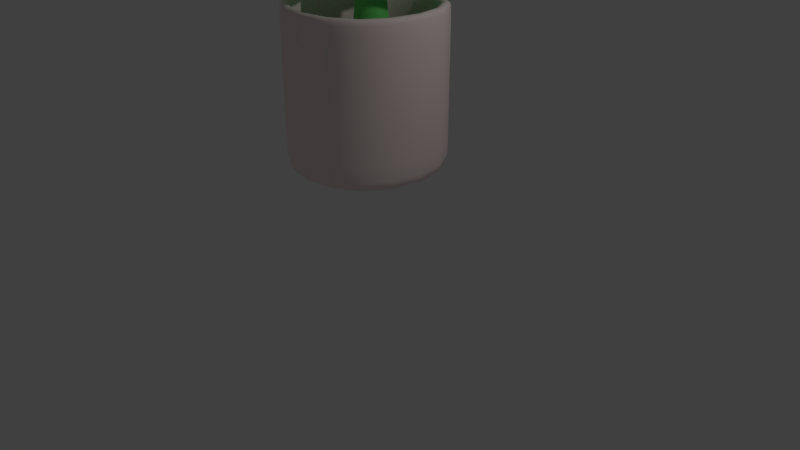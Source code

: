 # Source: Plant.blend  (saved by Blender 2.79.0; exported with 4.5.12 LTS)
import bpy
from mathutils import Matrix  # noqa: F401  (used for matrix-valued properties, if any)

bpy.ops.wm.read_factory_settings(use_empty=True)
scene = bpy.context.scene
scene.name = 'Scene'

# ---- collections
col_collection_1 = bpy.data.collections.new('Collection 1'); scene.collection.children.link(col_collection_1)

# ---- materials (node trees are filled in below, after node groups)
mat_material_004 = bpy.data.materials.new('Material.004')
mat_material_004.alpha_threshold = 0.0
mat_material_004.use_transparent_shadow = False
mat_material_004.diffuse_color = (0.06525, 0.01457, 0.005252, 1.0)
mat_material_004.roughness = 0.5
mat_material_002 = bpy.data.materials.new('Material.002')
mat_material_002.alpha_threshold = 0.0
mat_material_002.use_transparent_shadow = False
mat_material_002.diffuse_color = (0.01068, 0.9849, 0.1914, 1.0)
mat_material_002.roughness = 0.5
mat_material_001 = bpy.data.materials.new('Material.001')
mat_material_001.alpha_threshold = 0.0
mat_material_001.use_transparent_shadow = False
mat_material_001.diffuse_color = (0.1847, 0.8, 0.1942, 1.0)
mat_material_001.roughness = 0.5
mat_material_003 = bpy.data.materials.new('Material.003')
mat_material_003.alpha_threshold = 0.0
mat_material_003.use_transparent_shadow = False
mat_material_003.diffuse_color = (1.0, 0.84, 0.827, 1.0)
mat_material_003.roughness = 0.5

# ---- material node trees

# ---- world
world_world = bpy.data.worlds.new('World'); scene.world = world_world
world_world.color = (0.05088, 0.05088, 0.05088)
world_world.use_sun_shadow = False
world_world.sun_shadow_jitter_overblur = 0.0
world_world.cycles.sampling_method = 'MANUAL'

# ---- cameras
cam_camera = bpy.data.cameras.new('Camera')
cam_camera.clip_end = 100.0
cam_camera.lens = 35.0
cam_camera.sensor_width = 32.0
cam_camera.sensor_height = 18.0
cam_camera.ortho_scale = 7.314
cam_camera.dof.focus_distance = 0.0
cam_camera.dof.aperture_fstop = 128.0

# ---- lights
light_lamp = bpy.data.lights.new('Lamp', 'POINT')
light_lamp.transmission_factor = 0.0
light_lamp.cutoff_distance = 30.0
light_lamp.energy = 100.0
light_lamp.shadow_buffer_clip_start = 1.001
light_lamp.shadow_soft_size = 0.1
light_lamp.shadow_maximum_resolution = 0.006
light_lamp.use_absolute_resolution = True

# ---- meshes
me_circle = bpy.data.meshes.new('Circle')
me_circle.from_pydata([(0.0, 1.0, 0.0), (-0.1951, 0.9808, 0.0), (-0.3827, 0.9239, 0.0), (-0.5556, 0.8315, 0.0), (-0.7071, 0.7071, 0.0), (-0.8315, 0.5556, 0.0), (-0.9239, 0.3827, 0.0), (-0.9808, 0.1951, 0.0), (-1.0, 7.55e-08, 0.0), (-0.9808, -0.1951, 0.0), (-0.9239, -0.3827, 0.0), (-0.8315, -0.5556, 0.0), (-0.7071, -0.7071, 0.0), (-0.5556, -0.8315, 0.0), (-0.3827, -0.9239, 0.0), (-0.1951, -0.9808, 0.0), (3.258e-07, -1.0, 0.0), (0.1951, -0.9808, 0.0), (0.3827, -0.9239, 0.0), (0.5556, -0.8315, 0.0), (0.7071, -0.7071, 0.0), (0.8315, -0.5556, 0.0), (0.9239, -0.3827, 0.0), (0.9808, -0.1951, 0.0), (1.0, 9.656e-07, 0.0), (0.9808, 0.1951, 0.0), (0.9239, 0.3827, 0.0), (0.8315, 0.5556, 0.0), (0.7071, 0.7071, 0.0), (0.5556, 0.8315, 0.0), (0.3827, 0.9239, 0.0), (0.1951, 0.9808, 0.0)], [], [(1, 2, 3, 4, 5, 6, 7, 8, 9, 10, 11, 12, 13, 14, 15, 16, 17, 18, 19, 20, 21, 22, 23, 24, 25, 26, 27, 28, 29, 30, 31, 0)])
me_circle.materials.append(mat_material_004)
me_circle.use_remesh_preserve_volume = False
me_circle.use_remesh_preserve_attributes = False
me_circle.use_mirror_vertex_groups = False
me_circle.update()
me_plane = bpy.data.meshes.new('Plane')
me_plane.from_pydata([(-0.1459, -1.435, 0.02081), (0.1814, -1.435, 0.04629), (-0.1644, 1.0, 0.0), (0.1644, 1.0, 0.0), (-0.7421, 0.0, 0.0), (0.7421, 0.0, 0.0), (-0.5476, -0.7979, 0.05736), (0.5476, -0.7979, 0.05736), (0.0, -1.435, -0.04928), (0.0, 1.0, 0.0), (0.0, 0.0, -0.1786), (0.0, -0.7979, -0.1213), (-2.245, 1.299, -0.9903), (-2.225, 0.977, -1.049), (0.1079, 1.354, -0.3646), (0.1345, 1.036, -0.447), (-0.9036, 1.898, -0.4829), (-0.7834, 0.4665, -0.8548), (-1.672, 1.685, -0.688), (-1.583, 0.6289, -0.9624), (-2.216, 1.177, -1.092), (0.1212, 1.195, -0.4058), (-0.7988, 1.229, -0.8353), (-1.583, 1.204, -0.9917), (-2.56, 1.299, 0.1656), (-2.54, 0.977, 0.1074), (-0.2073, 1.354, 0.7913), (-0.1806, 1.036, 0.7089), (-1.219, 1.898, 0.6731), (-1.099, 0.4665, 0.3012), (-1.987, 1.685, 0.4679), (-1.898, 0.6289, 0.1935), (-2.531, 1.177, 0.06378), (-0.194, 1.195, 0.7501), (-1.114, 1.229, 0.3207), (-1.898, 1.204, 0.1643), (-1.044, 0.9848, 2.856), (-1.899, 0.8852, 2.581), (-2.614, 0.9998, 2.468), (-2.641, 1.345, 2.551), (-1.951, 1.507, 2.742), (-1.08, 1.422, 2.97), (-2.671, 1.495, 2.652), (-2.932, 1.08, 2.421), (-1.037, 0.7544, 2.841), (-0.5976, 1.277, 3.106), (-1.11, 1.629, 3.068), (-1.895, 0.5506, 2.583), (-1.54, 1.516, 2.844), (-2.0, 1.795, 2.906), (-2.616, 0.8059, 2.486), (-2.318, 1.437, 2.649), (-2.942, 1.241, 2.45), (-0.5842, 1.119, 3.065), (-1.487, 0.8929, 2.682), (-2.276, 0.931, 2.519), (-2.619, 1.183, 2.48), (-1.914, 1.208, 2.62), (-1.056, 1.209, 2.892), (-2.882, 1.335, 2.526), (-2.856, 0.9615, 2.448), (-0.729, 1.405, 3.107), (-0.694, 0.988, 2.999), (-1.585, 1.807, 2.998), (-1.481, 0.561, 2.674), (-2.36, 1.667, 2.791), (-2.276, 0.6551, 2.532), (-2.932, 1.17, 2.418), (-0.5909, 1.198, 3.086), (-1.504, 1.215, 2.727), (-2.286, 1.195, 2.546), (-2.832, 1.3, 1.294), (-2.812, 0.9775, 1.235), (-0.479, 1.354, 1.919), (-0.4523, 1.037, 1.837), (-1.49, 1.899, 1.801), (-1.37, 0.4669, 1.429), (-2.259, 1.686, 1.596), (-2.17, 0.6293, 1.322), (-2.802, 1.178, 1.192), (-0.4656, 1.196, 1.878), (-1.386, 1.23, 1.449), (-2.17, 1.205, 1.292), (1.791, 0.7136, 2.993), (1.842, 1.034, 2.943), (-0.542, 0.965, 2.341), (-0.4847, 1.28, 2.267), (0.316, 0.2984, 2.732), (0.5745, 1.721, 2.398), (1.102, 0.4099, 2.951), (1.293, 1.46, 2.704), (1.832, 0.8351, 2.894), (-0.5134, 1.123, 2.304), (0.4855, 0.9631, 2.398), (1.237, 0.8881, 2.66), (1.287, 0.7358, 4.097), (1.338, 1.056, 4.047), (-1.046, 0.9872, 3.445), (-0.9886, 1.302, 3.371), (-0.1878, 0.3206, 3.837), (0.07069, 1.743, 3.503), (0.598, 0.4321, 4.055), (0.7888, 1.482, 3.809), (1.328, 0.8573, 3.999), (-1.017, 1.145, 3.408), (-0.01835, 0.9854, 3.502), (0.7336, 0.9104, 3.765), (2.129, 0.7097, 1.883), (2.18, 1.03, 1.833), (-0.2038, 0.9611, 1.231), (-0.1465, 1.276, 1.157), (0.6542, 0.2945, 1.623), (0.9127, 1.717, 1.288), (1.44, 0.406, 1.841), (1.631, 1.456, 1.595), (2.17, 0.8312, 1.784), (-0.1752, 1.119, 1.194), (0.8237, 0.9592, 1.288), (1.576, 0.8842, 1.55), (2.444, 0.7097, 0.7269), (2.495, 1.03, 0.6772), (0.1113, 0.9611, 0.07519), (0.1686, 1.276, 0.001144), (0.9694, 0.2945, 0.4666), (1.228, 1.717, 0.1324), (1.755, 0.406, 0.6852), (1.946, 1.456, 0.4386), (2.485, 0.8312, 0.6283), (0.14, 1.119, 0.03816), (1.139, 0.9592, 0.1318), (1.891, 0.8842, 0.3942), (0.02703, 0.9379, 0.06795), (0.3373, 1.043, 0.0888), (-0.7558, 3.232, -0.1612), (-0.4437, 3.336, -0.1658), (-0.9898, 2.105, -0.06752), (0.4191, 2.572, -0.08808), (-0.5551, 1.417, 0.05532), (0.4845, 1.761, 0.04015), (0.1665, 0.9777, -0.003894), (-0.5997, 3.284, -0.1635), (-0.2829, 2.323, -0.2558), (-0.03284, 1.574, -0.1302), (-0.2881, 0.9379, 1.224), (0.02217, 1.043, 1.245), (-1.071, 3.232, 0.9947), (-0.7588, 3.336, 0.9902), (-1.305, 2.105, 1.088), (0.1039, 2.572, 1.068), (-0.8702, 1.417, 1.211), (0.1693, 1.761, 1.196), (-0.1487, 0.9777, 1.152), (-0.9149, 3.284, 0.9924), (-0.598, 2.323, 0.9002), (-0.348, 1.574, 1.026), (-0.9811, 1.157, 3.479), (-0.6708, 1.262, 3.5), (-1.764, 3.451, 3.25), (-1.452, 3.555, 3.245), (-1.998, 2.324, 3.343), (-0.589, 2.791, 3.323), (-1.563, 1.636, 3.466), (-0.5236, 1.98, 3.451), (-0.8416, 1.197, 3.407), (-1.608, 3.503, 3.247), (-1.291, 2.542, 3.155), (-1.041, 1.793, 3.281), (-0.604, 0.9706, 2.34), (-0.2938, 1.076, 2.361), (-1.387, 3.265, 2.111), (-1.075, 3.368, 2.106), (-1.621, 2.138, 2.204), (-0.212, 2.605, 2.184), (-1.186, 1.45, 2.327), (-0.1466, 1.794, 2.312), (-0.4646, 1.01, 2.268), (-1.231, 3.317, 2.108), (-0.9139, 2.356, 2.016), (-0.6639, 1.607, 2.142), (-0.7661, -1.4, 2.296), (-0.4388, -1.4, 2.321), (-0.7846, 1.035, 2.275), (-0.4558, 1.035, 2.275), (-1.362, 0.03459, 2.275), (0.1219, 0.03459, 2.275), (-1.168, -0.7633, 2.332), (-0.07258, -0.7633, 2.332), (-0.6202, -1.4, 2.226), (-0.6202, 1.035, 2.275), (-0.6202, 0.03459, 2.096), (-0.6202, -0.7633, 2.154), (-1.081, -1.204, 3.452), (-0.754, -1.204, 3.477), (-1.1, 1.231, 3.431), (-0.7709, 1.231, 3.431), (-1.677, 0.2314, 3.431), (-0.1932, 0.2314, 3.431), (-1.483, -0.5664, 3.488), (-0.3877, -0.5664, 3.488), (-0.9353, -1.204, 3.382), (-0.9353, 1.231, 3.431), (-0.9353, 0.2314, 3.252), (-0.9353, -0.5664, 3.31), (-0.461, -1.435, 1.177), (-0.1338, -1.435, 1.202), (-0.4796, 1.0, 1.156), (-0.1507, 1.0, 1.156), (-1.057, 5.922e-07, 1.156), (0.427, 5.999e-07, 1.156), (-0.8628, -0.7979, 1.213), (0.2325, -0.7979, 1.213), (-0.3151, -1.435, 1.107), (-0.3151, 1.0, 1.156), (-0.3151, 5.957e-07, 0.9773), (-0.3151, -0.7979, 1.035)], [], [(10, 5, 3, 9), (11, 7, 5, 10), (8, 1, 7, 11), (0, 8, 11, 6), (6, 11, 10, 4), (4, 10, 9, 2), (22, 17, 15, 21), (23, 19, 17, 22), (20, 13, 19, 23), (12, 20, 23, 18), (18, 23, 22, 16), (16, 22, 21, 14), (34, 29, 27, 33), (35, 31, 29, 34), (32, 25, 31, 35), (24, 32, 35, 30), (30, 35, 34, 28), (28, 34, 33, 26), (36, 58, 69, 54), (36, 54, 64, 44), (36, 44, 62, 53), (36, 53, 68, 58), (37, 57, 70, 55), (37, 55, 66, 47), (37, 47, 64, 54), (37, 54, 69, 57), (38, 56, 67, 43), (38, 43, 60, 50), (38, 50, 66, 55), (38, 55, 70, 56), (39, 42, 59, 52), (39, 52, 67, 56), (39, 56, 70, 51), (39, 51, 65, 42), (40, 49, 65, 51), (40, 51, 70, 57), (40, 57, 69, 48), (40, 48, 63, 49), (41, 46, 63, 48), (41, 48, 69, 58), (41, 58, 68, 45), (41, 45, 61, 46), (81, 76, 74, 80), (82, 78, 76, 81), (79, 72, 78, 82), (71, 79, 82, 77), (77, 82, 81, 75), (75, 81, 80, 73), (93, 88, 86, 92), (94, 90, 88, 93), (91, 84, 90, 94), (83, 91, 94, 89), (89, 94, 93, 87), (87, 93, 92, 85), (105, 100, 98, 104), (106, 102, 100, 105), (103, 96, 102, 106), (95, 103, 106, 101), (101, 106, 105, 99), (99, 105, 104, 97), (117, 112, 110, 116), (118, 114, 112, 117), (115, 108, 114, 118), (107, 115, 118, 113), (113, 118, 117, 111), (111, 117, 116, 109), (129, 124, 122, 128), (130, 126, 124, 129), (127, 120, 126, 130), (119, 127, 130, 125), (125, 130, 129, 123), (123, 129, 128, 121), (141, 136, 134, 140), (142, 138, 136, 141), (139, 132, 138, 142), (131, 139, 142, 137), (137, 142, 141, 135), (135, 141, 140, 133), (153, 148, 146, 152), (154, 150, 148, 153), (151, 144, 150, 154), (143, 151, 154, 149), (149, 154, 153, 147), (147, 153, 152, 145), (165, 160, 158, 164), (166, 162, 160, 165), (163, 156, 162, 166), (155, 163, 166, 161), (161, 166, 165, 159), (159, 165, 164, 157), (177, 172, 170, 176), (178, 174, 172, 177), (175, 168, 174, 178), (167, 175, 178, 173), (173, 178, 177, 171), (171, 177, 176, 169), (189, 184, 182, 188), (190, 186, 184, 189), (187, 180, 186, 190), (179, 187, 190, 185), (185, 190, 189, 183), (183, 189, 188, 181), (201, 196, 194, 200), (202, 198, 196, 201), (199, 192, 198, 202), (191, 199, 202, 197), (197, 202, 201, 195), (195, 201, 200, 193), (213, 208, 206, 212), (214, 210, 208, 213), (211, 204, 210, 214), (203, 211, 214, 209), (209, 214, 213, 207), (207, 213, 212, 205)])
me_plane.polygons.foreach_set('use_smooth', [True] * 114)
me_plane.materials.append(mat_material_002)
me_plane.use_remesh_preserve_volume = False
me_plane.use_remesh_preserve_attributes = False
me_plane.use_mirror_vertex_groups = False
me_plane.update()
me_cylinder = bpy.data.meshes.new('Cylinder')
me_cylinder.from_pydata([(0.0, 1.0, -1.0), (-1.086e-08, 0.1963, 0.8575), (0.5, 0.866, -1.0), (0.09817, 0.17, 0.8575), (0.866, 0.5, -1.0), (0.17, 0.09817, 0.8575), (1.0, -4.371e-08, -1.0), (0.1963, -1.301e-07, 0.8575), (0.866, -0.5, -1.0), (0.17, -0.09817, 0.8575), (0.5, -0.866, -1.0), (0.09817, -0.17, 0.8575), (1.51e-07, -1.0, -1.0), (1.878e-08, -0.1963, 0.8575), (-0.5, -0.866, -1.0), (-0.09817, -0.17, 0.8575), (-0.866, -0.5, -1.0), (-0.17, -0.09817, 0.8575), (-1.0, -4.649e-07, -1.0), (-0.1963, -2.128e-07, 0.8575), (-0.866, 0.5, -1.0), (-0.17, 0.09817, 0.8575), (-0.5, 0.866, -1.0), (-0.09817, 0.17, 0.8575), (0.0, 1.0, -0.977), (0.5, 0.866, -0.977), (0.866, 0.5, -0.977), (1.0, -4.371e-08, -0.977), (0.866, -0.5, -0.977), (0.5, -0.866, -0.977), (1.51e-07, -1.0, -0.977), (-0.5, -0.866, -0.977), (-0.866, -0.5, -0.977), (-1.0, -4.649e-07, -0.977), (-0.866, 0.5, -0.977), (-0.5, 0.866, -0.977), (-9.719e-09, 0.3117, 0.8561), (0.1558, 0.2699, 0.8561), (0.2699, 0.1558, 0.8561), (0.3117, -1.191e-07, 0.8561), (0.2699, -0.1558, 0.8561), (0.1558, -0.2699, 0.8561), (3.734e-08, -0.3117, 0.8561), (-0.1558, -0.2699, 0.8561), (-0.2699, -0.1558, 0.8561), (-0.3117, -2.503e-07, 0.8561), (-0.2699, 0.1558, 0.8561), (-0.1558, 0.2699, 0.8561), (0.2442, 0.4229, -0.2085), (0.4229, 0.2442, -0.2085), (0.4883, -9.973e-08, -0.2085), (0.4229, -0.2442, -0.2085), (0.2442, -0.4229, -0.2085), (6.651e-08, -0.4883, -0.2085), (-0.2442, -0.4229, -0.2085), (-0.4229, -0.2442, -0.2085), (-0.4883, -3.054e-07, -0.2085), (-0.4229, 0.2442, -0.2085), (-0.2442, 0.4229, -0.2085), (-7.224e-09, 0.4883, -0.2085)], [], [(36, 1, 3, 37), (37, 3, 5, 38), (38, 5, 7, 39), (39, 7, 9, 40), (40, 9, 11, 41), (41, 11, 13, 42), (42, 13, 15, 43), (43, 15, 17, 44), (44, 17, 19, 45), (45, 19, 21, 46), (3, 1, 23, 21, 19, 17, 15, 13, 11, 9, 7, 5), (46, 21, 23, 47), (47, 23, 1, 36), (0, 2, 4, 6, 8, 10, 12, 14, 16, 18, 20, 22), (22, 35, 24, 0), (20, 34, 35, 22), (18, 33, 34, 20), (16, 32, 33, 18), (14, 31, 32, 16), (12, 30, 31, 14), (10, 29, 30, 12), (8, 28, 29, 10), (6, 27, 28, 8), (4, 26, 27, 6), (2, 25, 26, 4), (0, 24, 25, 2), (58, 47, 36, 59), (57, 46, 47, 58), (56, 45, 46, 57), (55, 44, 45, 56), (54, 43, 44, 55), (53, 42, 43, 54), (52, 41, 42, 53), (51, 40, 41, 52), (50, 39, 40, 51), (49, 38, 39, 50), (48, 37, 38, 49), (59, 36, 37, 48), (24, 59, 48, 25), (25, 48, 49, 26), (26, 49, 50, 27), (27, 50, 51, 28), (28, 51, 52, 29), (29, 52, 53, 30), (30, 53, 54, 31), (31, 54, 55, 32), (32, 55, 56, 33), (33, 56, 57, 34), (34, 57, 58, 35), (35, 58, 59, 24)])
me_cylinder.polygons.foreach_set('use_smooth', [True] * 50)
me_cylinder.materials.append(mat_material_001)
me_cylinder.use_remesh_preserve_volume = False
me_cylinder.use_remesh_preserve_attributes = False
me_cylinder.use_mirror_vertex_groups = False
me_cylinder.update()
me_cube_001 = bpy.data.meshes.new('Cube.001')
me_cube_001.from_pydata([(-0.9344, 0.0, 0.9315), (-0.8721, -0.3738, 0.9315), (-0.9251, 0.0, 0.9752), (-0.8721, 0.3738, 0.9315), (-0.9375, 0.0, 0.8303), (-0.875, -0.375, 0.8303), (-0.8634, -0.37, 0.9752), (-0.8634, 0.37, 0.9752), (-0.875, 0.375, 0.8303), (0.0, 0.9344, 0.9315), (-0.3738, 0.8721, 0.9315), (0.0, 0.9251, 0.9752), (0.3738, 0.8721, 0.9315), (0.0, 0.9375, 0.8303), (-0.375, 0.875, 0.8303), (-0.37, 0.8634, 0.9752), (0.37, 0.8634, 0.9752), (0.375, 0.875, 0.8303), (0.9344, 0.0, 0.9315), (0.8721, 0.3738, 0.9315), (0.9251, 0.0, 0.9752), (0.8721, -0.3738, 0.9315), (0.9375, 0.0, 0.8303), (0.875, 0.375, 0.8303), (0.8634, 0.37, 0.9752), (0.8634, -0.37, 0.9752), (0.875, -0.375, 0.8303), (0.0, -0.9344, 0.9315), (0.3738, -0.8721, 0.9315), (0.0, -0.9251, 0.9752), (-0.3738, -0.8721, 0.9315), (0.0, -0.9375, 0.8303), (0.375, -0.875, 0.8303), (0.37, -0.8634, 0.9752), (-0.37, -0.8634, 0.9752), (-0.375, -0.875, 0.8303), (0.0, 0.0, -0.9952), (0.0, 0.3507, -0.9929), (0.3507, 0.0, -0.9929), (0.0, -0.3507, -0.9929), (-0.3507, 0.0, -0.9929), (-0.3264, 0.3264, -0.9907), (0.3264, 0.3264, -0.9907), (0.3264, -0.3264, -0.9907), (-0.3264, -0.3264, -0.9907), (0.7189, 0.0, 0.2419), (0.7514, 0.0, 0.5233), (0.6708, 0.2873, 0.2465), (0.646, 0.0, -0.03027), (0.6708, -0.2873, 0.2465), (0.7013, -0.3006, 0.5233), (0.7013, 0.3006, 0.5233), (0.6022, 0.2573, -0.01173), (0.6022, -0.2573, -0.01173), (0.0, -0.908, -0.9316), (0.3628, -0.8472, -0.9314), (0.0, -0.9375, -0.8308), (-0.3628, -0.8472, -0.9314), (0.0, -0.8194, -0.9745), (0.3264, -0.7639, -0.9735), (0.375, -0.875, -0.8308), (-0.375, -0.875, -0.8308), (-0.3264, -0.7639, -0.9735), (0.908, 0.0, -0.9316), (0.8472, 0.3628, -0.9314), (0.9375, 0.0, -0.8308), (0.8472, -0.3628, -0.9314), (0.8194, 0.0, -0.9745), (0.7639, 0.3264, -0.9735), (0.875, 0.375, -0.8308), (0.875, -0.375, -0.8308), (0.7639, -0.3264, -0.9735), (0.0, 0.908, -0.9316), (-0.3628, 0.8472, -0.9314), (0.0, 0.9375, -0.8308), (0.3628, 0.8472, -0.9314), (0.0, 0.8194, -0.9745), (-0.3264, 0.7639, -0.9735), (-0.375, 0.875, -0.8308), (0.375, 0.875, -0.8308), (0.3264, 0.7639, -0.9735), (-0.908, 0.0, -0.9316), (-0.8472, -0.3628, -0.9314), (-0.9375, 0.0, -0.8308), (-0.8472, 0.3628, -0.9314), (-0.8194, 0.0, -0.9745), (-0.7639, -0.3264, -0.9735), (-0.875, -0.375, -0.8308), (-0.875, 0.375, -0.8308), (-0.7639, 0.3264, -0.9735), (0.0, -0.9375, -0.0003565), (0.375, -0.875, -0.0003565), (0.0, -0.9375, 0.3499), (-0.375, -0.875, -0.0003565), (0.0, -0.9375, -0.3506), (0.375, -0.875, -0.3506), (0.375, -0.875, 0.3499), (-0.375, -0.875, 0.3499), (-0.375, -0.875, -0.3506), (0.9375, 0.0, -0.0003565), (0.875, 0.375, -0.0003565), (0.9375, 0.0, 0.3499), (0.875, -0.375, -0.0003565), (0.9375, 0.0, -0.3506), (0.875, 0.375, -0.3506), (0.875, 0.375, 0.3499), (0.875, -0.375, 0.3499), (0.875, -0.375, -0.3506), (0.0, 0.9375, -0.0003565), (-0.375, 0.875, -0.0003565), (0.0, 0.9375, 0.3499), (0.375, 0.875, -0.0003565), (0.0, 0.9375, -0.3506), (-0.375, 0.875, -0.3506), (-0.375, 0.875, 0.3499), (0.375, 0.875, 0.3499), (0.375, 0.875, -0.3506), (-0.9375, 0.0, -0.0003565), (-0.875, -0.375, -0.0003565), (-0.9375, 0.0, 0.3499), (-0.875, 0.375, -0.0003565), (-0.9375, 0.0, -0.3506), (-0.875, -0.375, -0.3506), (-0.875, -0.375, 0.3499), (-0.875, 0.375, 0.3499), (-0.875, 0.375, -0.3506), (-0.8383, 0.0, 0.9749), (-0.8011, 0.0, 0.9047), (-0.7824, 0.3353, 0.9749), (-0.8755, 0.0, 0.995), (-0.7824, -0.3353, 0.9749), (-0.7476, -0.3204, 0.9047), (-0.7476, 0.3204, 0.9047), (-0.8171, 0.3502, 0.995), (-0.8171, -0.3502, 0.995), (0.0, 0.8383, 0.9749), (0.0, 0.8011, 0.9047), (0.3353, 0.7824, 0.9749), (0.0, 0.8755, 0.995), (-0.3353, 0.7824, 0.9749), (-0.3204, 0.7476, 0.9047), (0.3204, 0.7476, 0.9047), (0.3502, 0.8171, 0.995), (-0.3502, 0.8171, 0.995), (0.8383, 0.0, 0.9749), (0.8011, 0.0, 0.9047), (0.7824, -0.3353, 0.9749), (0.8755, 0.0, 0.995), (0.7824, 0.3353, 0.9749), (0.7476, 0.3204, 0.9047), (0.7476, -0.3204, 0.9047), (0.8171, -0.3502, 0.995), (0.8171, 0.3502, 0.995), (0.0, -0.8383, 0.9749), (0.0, -0.8011, 0.9047), (-0.3353, -0.7824, 0.9749), (0.0, -0.8755, 0.995), (0.3353, -0.7824, 0.9749), (0.3204, -0.7476, 0.9047), (-0.3204, -0.7476, 0.9047), (-0.3502, -0.8171, 0.995), (0.3502, -0.8171, 0.995), (0.0, 0.0, -0.4328), (0.0, 0.2765, -0.3878), (-0.2765, 0.0, -0.3878), (0.0, -0.2765, -0.3878), (0.2765, 0.0, -0.3878), (0.2573, 0.2573, -0.3454), (-0.2573, 0.2573, -0.3454), (-0.2573, -0.2573, -0.3454), (0.2573, -0.2573, -0.3454), (-0.7189, 0.0, 0.2419), (-0.7514, 0.0, 0.5233), (-0.6708, -0.2873, 0.2465), (-0.646, 0.0, -0.03027), (-0.6708, 0.2873, 0.2465), (-0.7013, 0.3006, 0.5233), (-0.7013, -0.3006, 0.5233), (-0.6022, -0.2573, -0.01173), (-0.6022, 0.2573, -0.01173), (0.0, -0.7189, 0.2419), (0.0, -0.7514, 0.5233), (0.2873, -0.6708, 0.2465), (0.0, -0.646, -0.03027), (-0.2873, -0.6708, 0.2465), (-0.3006, -0.7013, 0.5233), (0.3006, -0.7013, 0.5233), (0.2573, -0.6022, -0.01173), (-0.2573, -0.6022, -0.01173), (0.0, 0.7189, 0.2419), (0.0, 0.7514, 0.5233), (-0.2873, 0.6708, 0.2465), (0.0, 0.646, -0.03027), (0.2873, 0.6708, 0.2465), (0.3006, 0.7013, 0.5233), (-0.3006, 0.7013, 0.5233), (-0.2573, 0.6022, -0.01173), (0.2573, 0.6022, -0.01173), (-0.599, 0.3021, -0.9842), (-0.6432, 0.0, -0.986), (-0.599, -0.3021, -0.9842), (-0.6875, -0.6875, 0.8303), (-0.6852, -0.6852, 0.9315), (-0.6784, -0.6784, 0.9752), (-0.8461, -0.3626, 0.9876), (-0.9065, 0.0, 0.9876), (-0.8461, 0.3626, 0.9876), (-0.6875, 0.6875, -0.8308), (-0.6654, 0.6654, -0.9312), (-0.599, 0.599, -0.9725), (0.3021, 0.599, -0.9842), (0.0, 0.6432, -0.986), (-0.3021, 0.599, -0.9842), (-0.3626, 0.8461, 0.9876), (0.0, 0.9065, 0.9876), (0.3626, 0.8461, 0.9876), (0.6875, 0.6875, -0.8308), (0.6654, 0.6654, -0.9312), (0.599, 0.599, -0.9725), (0.599, -0.3021, -0.9842), (0.6432, 0.0, -0.986), (0.599, 0.3021, -0.9842), (0.8461, 0.3626, 0.9876), (0.9065, 0.0, 0.9876), (0.8461, -0.3626, 0.9876), (0.6875, -0.6875, -0.8308), (0.6654, -0.6654, -0.9312), (0.599, -0.599, -0.9725), (-0.3021, -0.599, -0.9842), (0.0, -0.6432, -0.986), (0.3021, -0.599, -0.9842), (0.3626, -0.8461, 0.9876), (0.0, -0.9065, 0.9876), (-0.3626, -0.8461, 0.9876), (-0.599, -0.599, -0.9725), (-0.6654, -0.6654, -0.9312), (-0.6875, -0.6875, -0.8308), (-0.6875, 0.6875, 0.3499), (-0.6875, 0.6875, -0.0003565), (-0.6875, 0.6875, -0.3506), (0.6875, 0.6875, 0.3499), (0.6875, 0.6875, -0.0003565), (0.6875, 0.6875, -0.3506), (0.6875, -0.6875, 0.3499), (0.6875, -0.6875, -0.0003565), (0.6875, -0.6875, -0.3506), (0.375, -0.875, -0.6458), (0.0, -0.9375, -0.6458), (-0.375, -0.875, -0.6458), (0.875, 0.375, -0.6458), (0.9375, 0.0, -0.6458), (0.875, -0.375, -0.6458), (-0.375, 0.875, -0.6458), (0.0, 0.9375, -0.6458), (0.375, 0.875, -0.6458), (-0.875, -0.375, -0.6458), (-0.9375, 0.0, -0.6458), (-0.875, 0.375, -0.6458), (-0.6875, -0.6875, -0.3506), (-0.6875, -0.6875, -0.0003565), (-0.6875, -0.6875, 0.3499), (-0.6784, 0.6784, 0.9752), (-0.6852, 0.6852, 0.9315), (-0.6875, 0.6875, 0.8303), (0.6784, 0.6784, 0.9752), (0.6852, 0.6852, 0.9315), (0.6875, 0.6875, 0.8303), (0.6784, -0.6784, 0.9752), (0.6852, -0.6852, 0.9315), (0.6875, -0.6875, 0.8303), (0.375, -0.875, 0.6452), (0.0, -0.9375, 0.6452), (-0.375, -0.875, 0.6452), (0.875, 0.375, 0.6452), (0.9375, 0.0, 0.6452), (0.875, -0.375, 0.6452), (-0.375, 0.875, 0.6452), (0.0, 0.9375, 0.6452), (0.375, 0.875, 0.6452), (-0.875, -0.375, 0.6452), (-0.9375, 0.0, 0.6452), (-0.875, 0.375, 0.6452), (-0.7187, -0.308, 0.7616), (-0.77, 0.0, 0.7616), (-0.7187, 0.308, 0.7616), (-0.308, 0.7187, 0.7616), (0.0, 0.77, 0.7616), (0.308, 0.7187, 0.7616), (0.7187, 0.308, 0.7616), (0.77, 0.0, 0.7616), (0.7187, -0.308, 0.7616), (0.308, -0.7187, 0.7616), (0.0, -0.77, 0.7616), (-0.308, -0.7187, 0.7616), (-0.642, -0.642, 0.995), (-0.6147, -0.6147, 0.9749), (-0.5874, -0.5874, 0.9047), (-0.5874, 0.5874, 0.9047), (-0.6147, 0.6147, 0.9749), (-0.642, 0.642, 0.995), (0.5874, 0.5874, 0.9047), (0.6147, 0.6147, 0.9749), (0.642, 0.642, 0.995), (0.5874, -0.5874, 0.9047), (0.6147, -0.6147, 0.9749), (0.642, -0.642, 0.995), (-0.4722, -0.2381, -0.2196), (-0.5071, 0.0, -0.2534), (-0.4722, 0.2381, -0.2196), (-0.2381, 0.4722, -0.2196), (0.0, 0.5071, -0.2534), (0.2381, 0.4722, -0.2196), (0.4722, 0.2381, -0.2196), (0.5071, 0.0, -0.2534), (0.4722, -0.2381, -0.2196), (0.2381, -0.4722, -0.2196), (0.0, -0.5071, -0.2534), (-0.2381, -0.4722, -0.2196), (0.5511, 0.5511, 0.5233), (0.5268, 0.5268, 0.2511), (0.4722, 0.4722, 0.006812), (0.4722, -0.4722, 0.006812), (0.5268, -0.5268, 0.2511), (0.5511, -0.5511, 0.5233), (-0.5511, -0.5511, 0.5233), (-0.5268, -0.5268, 0.2511), (-0.4722, -0.4722, 0.006812), (-0.4722, 0.4722, 0.006812), (-0.5268, 0.5268, 0.2511), (-0.5511, 0.5511, 0.5233), (-0.5093, -0.5093, -0.9807), (-0.5647, -0.5647, 0.7616), (-0.5093, 0.5093, -0.9807), (-0.5647, 0.5647, 0.7616), (0.5093, -0.5093, -0.9807), (0.5647, -0.5647, 0.7616), (0.5093, 0.5093, -0.9807), (0.5647, 0.5647, 0.7616), (-0.6875, -0.6875, -0.6458), (-0.6875, 0.6875, -0.6458), (0.6875, 0.6875, -0.6458), (0.6875, -0.6875, -0.6458), (-0.6875, -0.6875, 0.6452), (-0.6875, 0.6875, 0.6452), (0.6875, 0.6875, 0.6452), (0.6875, -0.6875, 0.6452), (-0.6648, -0.6648, 0.9876), (-0.6648, 0.6648, 0.9876), (0.6648, 0.6648, 0.9876), (0.6648, -0.6648, 0.9876), (-0.4014, -0.4014, -0.1512), (-0.4014, 0.4014, -0.1512), (0.4014, 0.4014, -0.1512), (0.4014, -0.4014, -0.1512)], [], [(0, 4, 5, 1), (1, 5, 201, 202), (4, 280, 279, 5), (5, 279, 342, 201), (0, 1, 6, 2), (2, 6, 204, 205), (1, 202, 203, 6), (6, 203, 346, 204), (0, 2, 7, 3), (3, 7, 261, 262), (2, 205, 206, 7), (7, 206, 347, 261), (0, 3, 8, 4), (4, 8, 281, 280), (3, 262, 263, 8), (8, 263, 343, 281), (9, 13, 14, 10), (10, 14, 263, 262), (13, 277, 276, 14), (14, 276, 343, 263), (9, 10, 15, 11), (11, 15, 213, 214), (10, 262, 261, 15), (15, 261, 347, 213), (9, 11, 16, 12), (12, 16, 264, 265), (11, 214, 215, 16), (16, 215, 348, 264), (9, 12, 17, 13), (13, 17, 278, 277), (12, 265, 266, 17), (17, 266, 344, 278), (18, 22, 23, 19), (19, 23, 266, 265), (22, 274, 273, 23), (23, 273, 344, 266), (18, 19, 24, 20), (20, 24, 222, 223), (19, 265, 264, 24), (24, 264, 348, 222), (18, 20, 25, 21), (21, 25, 267, 268), (20, 223, 224, 25), (25, 224, 349, 267), (18, 21, 26, 22), (22, 26, 275, 274), (21, 268, 269, 26), (26, 269, 345, 275), (27, 31, 32, 28), (28, 32, 269, 268), (31, 271, 270, 32), (32, 270, 345, 269), (27, 28, 33, 29), (29, 33, 231, 232), (28, 268, 267, 33), (33, 267, 349, 231), (27, 29, 34, 30), (30, 34, 203, 202), (29, 232, 233, 34), (34, 233, 346, 203), (27, 30, 35, 31), (31, 35, 272, 271), (30, 202, 201, 35), (35, 201, 342, 272), (36, 40, 41, 37), (37, 41, 212, 211), (40, 199, 198, 41), (41, 198, 332, 212), (36, 37, 42, 38), (38, 42, 221, 220), (37, 211, 210, 42), (42, 210, 336, 221), (36, 38, 43, 39), (39, 43, 230, 229), (38, 220, 219, 43), (43, 219, 334, 230), (36, 39, 44, 40), (40, 44, 200, 199), (39, 229, 228, 44), (44, 228, 330, 200), (45, 49, 50, 46), (46, 50, 290, 289), (49, 322, 323, 50), (50, 323, 335, 290), (45, 46, 51, 47), (47, 51, 318, 319), (46, 289, 288, 51), (51, 288, 337, 318), (45, 47, 52, 48), (48, 52, 312, 313), (47, 319, 320, 52), (52, 320, 352, 312), (45, 48, 53, 49), (49, 53, 321, 322), (48, 313, 314, 53), (53, 314, 353, 321), (54, 58, 59, 55), (55, 59, 227, 226), (58, 229, 230, 59), (59, 230, 334, 227), (54, 55, 60, 56), (56, 60, 246, 247), (55, 226, 225, 60), (60, 225, 341, 246), (54, 56, 61, 57), (57, 61, 236, 235), (56, 247, 248, 61), (61, 248, 338, 236), (54, 57, 62, 58), (58, 62, 228, 229), (57, 235, 234, 62), (62, 234, 330, 228), (63, 67, 68, 64), (64, 68, 218, 217), (67, 220, 221, 68), (68, 221, 336, 218), (63, 64, 69, 65), (65, 69, 249, 250), (64, 217, 216, 69), (69, 216, 340, 249), (63, 65, 70, 66), (66, 70, 225, 226), (65, 250, 251, 70), (70, 251, 341, 225), (63, 66, 71, 67), (67, 71, 219, 220), (66, 226, 227, 71), (71, 227, 334, 219), (72, 76, 77, 73), (73, 77, 209, 208), (76, 211, 212, 77), (77, 212, 332, 209), (72, 73, 78, 74), (74, 78, 252, 253), (73, 208, 207, 78), (78, 207, 339, 252), (72, 74, 79, 75), (75, 79, 216, 217), (74, 253, 254, 79), (79, 254, 340, 216), (72, 75, 80, 76), (76, 80, 210, 211), (75, 217, 218, 80), (80, 218, 336, 210), (81, 85, 86, 82), (82, 86, 234, 235), (85, 199, 200, 86), (86, 200, 330, 234), (81, 82, 87, 83), (83, 87, 255, 256), (82, 235, 236, 87), (87, 236, 338, 255), (81, 83, 88, 84), (84, 88, 207, 208), (83, 256, 257, 88), (88, 257, 339, 207), (81, 84, 89, 85), (85, 89, 198, 199), (84, 208, 209, 89), (89, 209, 332, 198), (90, 94, 95, 91), (91, 95, 245, 244), (94, 247, 246, 95), (95, 246, 341, 245), (90, 91, 96, 92), (92, 96, 270, 271), (91, 244, 243, 96), (96, 243, 345, 270), (90, 92, 97, 93), (93, 97, 260, 259), (92, 271, 272, 97), (97, 272, 342, 260), (90, 93, 98, 94), (94, 98, 248, 247), (93, 259, 258, 98), (98, 258, 338, 248), (99, 103, 104, 100), (100, 104, 242, 241), (103, 250, 249, 104), (104, 249, 340, 242), (99, 100, 105, 101), (101, 105, 273, 274), (100, 241, 240, 105), (105, 240, 344, 273), (99, 101, 106, 102), (102, 106, 243, 244), (101, 274, 275, 106), (106, 275, 345, 243), (99, 102, 107, 103), (103, 107, 251, 250), (102, 244, 245, 107), (107, 245, 341, 251), (108, 112, 113, 109), (109, 113, 239, 238), (112, 253, 252, 113), (113, 252, 339, 239), (108, 109, 114, 110), (110, 114, 276, 277), (109, 238, 237, 114), (114, 237, 343, 276), (108, 110, 115, 111), (111, 115, 240, 241), (110, 277, 278, 115), (115, 278, 344, 240), (108, 111, 116, 112), (112, 116, 254, 253), (111, 241, 242, 116), (116, 242, 340, 254), (117, 121, 122, 118), (118, 122, 258, 259), (121, 256, 255, 122), (122, 255, 338, 258), (117, 118, 123, 119), (119, 123, 279, 280), (118, 259, 260, 123), (123, 260, 342, 279), (117, 119, 124, 120), (120, 124, 237, 238), (119, 280, 281, 124), (124, 281, 343, 237), (117, 120, 125, 121), (121, 125, 257, 256), (120, 238, 239, 125), (125, 239, 339, 257), (126, 130, 131, 127), (127, 131, 282, 283), (130, 295, 296, 131), (131, 296, 331, 282), (126, 127, 132, 128), (128, 132, 297, 298), (127, 283, 284, 132), (132, 284, 333, 297), (126, 128, 133, 129), (129, 133, 206, 205), (128, 298, 299, 133), (133, 299, 347, 206), (126, 129, 134, 130), (130, 134, 294, 295), (129, 205, 204, 134), (134, 204, 346, 294), (135, 139, 140, 136), (136, 140, 285, 286), (139, 298, 297, 140), (140, 297, 333, 285), (135, 136, 141, 137), (137, 141, 300, 301), (136, 286, 287, 141), (141, 287, 337, 300), (135, 137, 142, 138), (138, 142, 215, 214), (137, 301, 302, 142), (142, 302, 348, 215), (135, 138, 143, 139), (139, 143, 299, 298), (138, 214, 213, 143), (143, 213, 347, 299), (144, 148, 149, 145), (145, 149, 288, 289), (148, 301, 300, 149), (149, 300, 337, 288), (144, 145, 150, 146), (146, 150, 303, 304), (145, 289, 290, 150), (150, 290, 335, 303), (144, 146, 151, 147), (147, 151, 224, 223), (146, 304, 305, 151), (151, 305, 349, 224), (144, 147, 152, 148), (148, 152, 302, 301), (147, 223, 222, 152), (152, 222, 348, 302), (153, 157, 158, 154), (154, 158, 291, 292), (157, 304, 303, 158), (158, 303, 335, 291), (153, 154, 159, 155), (155, 159, 296, 295), (154, 292, 293, 159), (159, 293, 331, 296), (153, 155, 160, 156), (156, 160, 233, 232), (155, 295, 294, 160), (160, 294, 346, 233), (153, 156, 161, 157), (157, 161, 305, 304), (156, 232, 231, 161), (161, 231, 349, 305), (162, 166, 167, 163), (163, 167, 311, 310), (166, 313, 312, 167), (167, 312, 352, 311), (162, 163, 168, 164), (164, 168, 308, 307), (163, 310, 309, 168), (168, 309, 351, 308), (162, 164, 169, 165), (165, 169, 317, 316), (164, 307, 306, 169), (169, 306, 350, 317), (162, 165, 170, 166), (166, 170, 314, 313), (165, 316, 315, 170), (170, 315, 353, 314), (171, 175, 176, 172), (172, 176, 284, 283), (175, 328, 329, 176), (176, 329, 333, 284), (171, 172, 177, 173), (173, 177, 324, 325), (172, 283, 282, 177), (177, 282, 331, 324), (171, 173, 178, 174), (174, 178, 306, 307), (173, 325, 326, 178), (178, 326, 350, 306), (171, 174, 179, 175), (175, 179, 327, 328), (174, 307, 308, 179), (179, 308, 351, 327), (180, 184, 185, 181), (181, 185, 293, 292), (184, 325, 324, 185), (185, 324, 331, 293), (180, 181, 186, 182), (182, 186, 323, 322), (181, 292, 291, 186), (186, 291, 335, 323), (180, 182, 187, 183), (183, 187, 315, 316), (182, 322, 321, 187), (187, 321, 353, 315), (180, 183, 188, 184), (184, 188, 326, 325), (183, 316, 317, 188), (188, 317, 350, 326), (189, 193, 194, 190), (190, 194, 287, 286), (193, 319, 318, 194), (194, 318, 337, 287), (189, 190, 195, 191), (191, 195, 329, 328), (190, 286, 285, 195), (195, 285, 333, 329), (189, 191, 196, 192), (192, 196, 309, 310), (191, 328, 327, 196), (196, 327, 351, 309), (189, 192, 197, 193), (193, 197, 320, 319), (192, 310, 311, 197), (197, 311, 352, 320)])
me_cube_001.polygons.foreach_set('use_smooth', [True] * 352)
me_cube_001.materials.append(mat_material_003)
me_cube_001.use_remesh_preserve_volume = False
me_cube_001.use_remesh_preserve_attributes = False
me_cube_001.use_mirror_vertex_groups = False
me_cube_001.update()

# ---- objects
ob_circle = bpy.data.objects.new('Circle', me_circle)
ob_leaves = bpy.data.objects.new('Leaves', me_plane)
ob_stem = bpy.data.objects.new('Stem', me_cylinder)
ob_pot = bpy.data.objects.new('Pot', me_cube_001)
ob_lamp = bpy.data.objects.new('Lamp', light_lamp)
ob_camera = bpy.data.objects.new('Camera', cam_camera)

# ---- transforms, parenting, visibility, modifiers, constraints
ob_circle.location = (-0.1136, 0.01828, 2.769)
ob_circle.scale = (0.7347, 0.7347, 0.7347)
ob_circle.lineart.crease_threshold = 0.0
ob_leaves.location = (-0.5105, 0.08033, 3.654)
ob_leaves.rotation_euler = (3.142, -3.408, 1.571)
ob_leaves.scale = (0.4355, 0.4355, 0.4355)
ob_leaves.lineart.crease_threshold = 0.0
_m = ob_leaves.modifiers.new('Subsurf', 'SUBSURF')
_m.uv_smooth = 'PRESERVE_CORNERS'
_m.quality = 2
_m.show_only_control_edges = False
ob_stem.location = (0.03066, 0.06496, 4.135)
ob_stem.scale = (0.2656, 0.2656, 1.688)
ob_stem.lineart.crease_threshold = 0.0
_m = ob_stem.modifiers.new('Subsurf', 'SUBSURF')
_m.uv_smooth = 'PRESERVE_CORNERS'
_m.quality = 2
_m.levels = 2
_m.show_only_control_edges = False
ob_pot.location = (0.0, 0.0, 2.233)
ob_pot.lineart.crease_threshold = 0.0
ob_lamp.location = (4.076, 1.005, 5.904)
ob_lamp.rotation_euler = (0.6503, 0.05522, 1.866)
ob_lamp.lock_rotations_4d = False
ob_lamp.empty_display_type = 'ARROWS'
ob_lamp.color = (0.0, 0.0, 0.0, 0.0)
ob_lamp.lineart.crease_threshold = 0.0
ob_camera.location = (7.481, -6.508, 5.344)
ob_camera.rotation_euler = (1.109, 0.0, 0.8149)
ob_camera.lock_rotations_4d = False
ob_camera.empty_display_type = 'ARROWS'
ob_camera.color = (0.0, 0.0, 0.0, 0.0)
ob_camera.display_type = 'WIRE'
ob_camera.lineart.crease_threshold = 0.0

# ---- collection membership
col_collection_1.objects.link(ob_circle)
col_collection_1.objects.link(ob_leaves)
col_collection_1.objects.link(ob_stem)
col_collection_1.objects.link(ob_pot)
col_collection_1.objects.link(ob_lamp)
col_collection_1.objects.link(ob_camera)

# ---- scene / render settings (as saved in the file)
scene.camera = ob_camera
scene.frame_start = 1; scene.frame_end = 250; scene.frame_set(1)
scene.render.engine = 'BLENDER_EEVEE_NEXT'
scene.render.resolution_percentage = 50
scene.render.dither_intensity = 0.0
scene.cycles.use_denoising = False
scene.cycles.samples = 128
scene.cycles.sampling_pattern = 'TABULATED_SOBOL'
scene.cycles.use_adaptive_sampling = False
scene.cycles.use_light_tree = False
scene.cycles.blur_glossy = 0.0
scene.cycles.sample_clamp_indirect = 0.0
scene.view_settings.view_transform = 'Standard'
bpy.context.view_layer.update()
